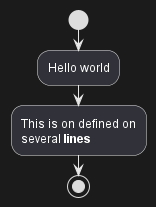

The diagram above was rendered by PlantUML. Its source (embedded in the PNG):
@startuml
start
:Hello world;
:This is on defined on
several **lines**;
stop
@enduml